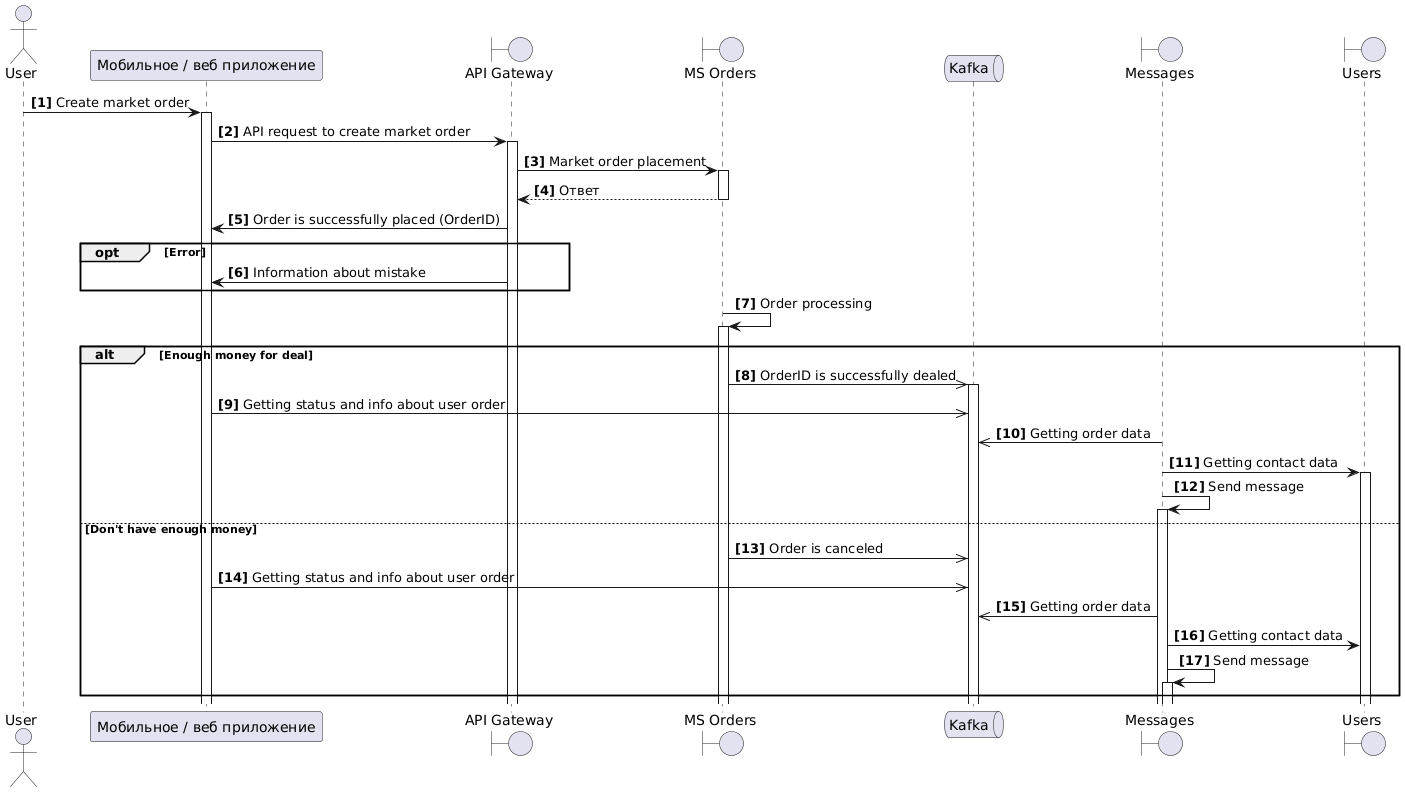

The diagram above was rendered by PlantUML. Its source (embedded in the PNG):
@startuml
actor "User" as U
participant "Мобильное / веб приложение" as W
boundary "API Gateway" as A
boundary "MS Orders" as O
queue  "Kafka" as K
boundary "Messages" as M
boundary "Users" as L
autonumber "<b>[0]" 
U -> W++: Create market order
W -> A++: API request to create market order
A -> O++: Market order placement
return Ответ
A -> W: Order is successfully placed (OrderID)
opt Error
A -> W: Information about mistake
end
O -> O++: Order processing
alt Enough money for deal
O ->> K++: OrderID is successfully dealed
W ->> K: Getting status and info about user order
M ->> K: Getting order data
M -> L++: Getting contact data
M -> M++: Send message
else Don't have enough money
O ->> K: Order is canceled
W ->> K: Getting status and info about user order
M ->> K: Getting order data
M -> L: Getting contact data
M -> M++: Send message
end
@enduml